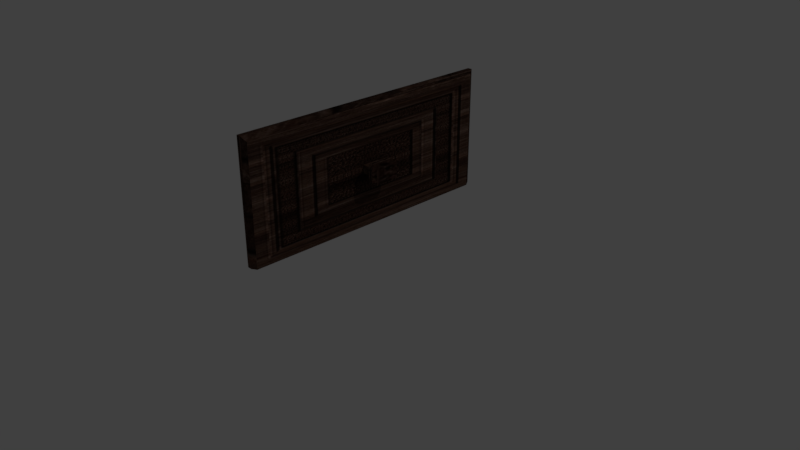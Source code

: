 # Source: gaveta.blend  (saved by Blender 2.78.0; exported with 4.5.12 LTS)
import bpy
from mathutils import Matrix  # noqa: F401  (used for matrix-valued properties, if any)

bpy.ops.wm.read_factory_settings(use_empty=True)
scene = bpy.context.scene
scene.name = 'Scene'

# ---- collections
col_collection_1 = bpy.data.collections.new('Collection 1'); scene.collection.children.link(col_collection_1)

# ---- images (referenced by path relative to the original .blend; pixels are not part of the script)
import os
ASSET_DIR = os.environ.get("B2B_ASSET_DIR", "")  # directory of the original .blend (textures are referenced by path, not embedded)
HERE = os.path.dirname(os.path.abspath(__file__))  # packed textures are extracted next to this script under _unpacked/

def load_image(name, relpath, width, height, colorspace="sRGB"):
    """Load a texture the original file referenced (path relative to the .blend, or extracted next to this script)."""
    p = next((c for c in (os.path.join(HERE, relpath), os.path.join(ASSET_DIR, relpath)) if relpath and os.path.exists(c)), "")
    if p:
        img = bpy.data.images.load(p, check_existing=True)
        img.name = name
    else:  # same state as the original file: an image datablock whose file is absent (Cycles renders it pink)
        img = bpy.data.images.new(name, width, height)
        img.source = "FILE"
        img.filepath = "//" + (relpath or name)
    img.colorspace_settings.name = colorspace
    return img
img_madeiraestilizada_jpg = load_image('MadeiraEstilizada.jpg', '_unpacked/MadeiraEstilizada.90d04b8e.jpg', 512, 512, 'sRGB')

# ---- materials (node trees are filled in below, after node groups)
mat_material_001 = bpy.data.materials.new('Material.001')
mat_material_001.alpha_threshold = 0.0
mat_material_001.roughness = 0.5

# ---- material node trees
mat_material_001.use_nodes = True; mat_material_001.node_tree.nodes.clear()
_N = mat_material_001.node_tree.nodes; _L = mat_material_001.node_tree.links
n0 = _N.new('ShaderNodeOutputMaterial'); n0.name = 'Material Output'; n0.location = (300, 300)
n1 = _N.new('ShaderNodeBsdfDiffuse'); n1.name = 'Diffuse BSDF'; n1.location = (10, 300)
n2 = _N.new('ShaderNodeTexImage'); n2.name = 'Image Texture'; n2.location = (-205, 322)
n2.width = 140
n2.image = img_madeiraestilizada_jpg
_L.new(n1.outputs[0], n0.inputs[0])
_L.new(n2.outputs[0], n1.inputs[0])
n0.is_active_output = True

# ---- world
world_world = bpy.data.worlds.new('World'); scene.world = world_world
world_world.color = (0.05088, 0.05088, 0.05088)
world_world.use_sun_shadow = False
world_world.sun_shadow_jitter_overblur = 0.0
world_world.cycles.sampling_method = 'MANUAL'

# ---- cameras
cam_camera = bpy.data.cameras.new('Camera')
cam_camera.clip_end = 100.0
cam_camera.lens = 35.0
cam_camera.sensor_width = 32.0
cam_camera.sensor_height = 18.0
cam_camera.ortho_scale = 7.314
cam_camera.dof.focus_distance = 0.0

# ---- lights
light_lamp = bpy.data.lights.new('Lamp', 'POINT')
light_lamp.transmission_factor = 0.0
light_lamp.cutoff_distance = 30.0
light_lamp.energy = 100.0
light_lamp.shadow_buffer_clip_start = 1.001
light_lamp.shadow_soft_size = 0.1
light_lamp.shadow_maximum_resolution = 0.006
light_lamp.use_absolute_resolution = True

# ---- meshes
me_cube_001 = bpy.data.meshes.new('Cube.001')
me_cube_001.from_pydata([(-1.0, -1.0, -1.0), (-1.0, -1.0, 1.0), (-1.0, 1.0, -1.0), (-1.0, 1.0, 1.0), (2.709, -0.0763, -0.1137), (2.709, -0.0763, 0.02167), (2.709, 0.05909, -0.1137), (2.709, 0.05909, 0.02167), (1.0, 1.0, 1.0), (1.0, 1.0, -1.0), (1.0, -1.0, -1.0), (1.0, -1.0, 1.0), (2.709, 0.9556, 0.9182), (2.709, 0.9556, -1.01), (2.709, -0.9728, -1.01), (2.709, -0.9728, 0.9182), (8.097, 0.05909, 0.02167), (8.097, 0.05909, -0.1137), (8.097, -0.0763, -0.1137), (8.097, -0.0763, 0.02167), (10.83, 0.05909, 0.02167), (10.83, 0.05909, -0.1137), (10.83, -0.0763, -0.1137), (10.83, -0.0763, 0.02167), (8.097, 0.05909, 0.1217), (8.097, -0.0763, 0.1217), (10.83, 0.05909, 0.1217), (10.83, -0.0763, 0.1217), (8.097, -0.0763, 0.02167), (8.097, -0.0763, -0.1137), (10.83, -0.0763, 0.02167), (10.83, -0.0763, -0.1137), (8.097, -0.1207, 0.02167), (8.097, -0.1207, -0.1137), (10.83, -0.1207, 0.02167), (10.83, -0.1207, -0.1137), (8.097, 0.1035, 0.02167), (8.097, 0.1035, -0.1137), (10.83, 0.1035, 0.02167), (10.83, 0.1035, -0.1137), (8.097, -0.0763, -0.2137), (8.097, 0.05909, -0.2137), (10.83, -0.0763, -0.2137), (10.83, 0.05909, -0.2137), (8.097, -0.07618, 0.02154), (10.83, -0.07618, 0.02154), (8.097, -0.08992, 0.1166), (10.83, -0.08992, 0.1166), (8.097, -0.07605, 0.02149), (10.83, -0.07605, 0.02149), (8.097, -0.1022, 0.1024), (10.83, -0.1022, 0.1024), (8.097, -0.07591, 0.02155), (10.83, -0.07591, 0.02155), (8.097, -0.1119, 0.08032), (10.83, -0.1119, 0.08032), (8.097, -0.07579, 0.02169), (10.83, -0.07579, 0.02169), (8.097, -0.1181, 0.05259), (10.83, -0.1181, 0.05259), (8.097, -0.0757, 0.02191), (10.83, -0.0757, 0.02191), (8.097, -0.1201, 0.02191), (10.83, -0.1201, 0.02191), (8.097, -0.07612, -0.1135), (10.83, -0.07612, -0.1135), (8.097, -0.1184, -0.1444), (10.83, -0.1184, -0.1444), (8.097, -0.07597, -0.1131), (10.83, -0.07597, -0.1131), (8.097, -0.1119, -0.1719), (10.83, -0.1119, -0.1719), (8.097, -0.07589, -0.1127), (10.83, -0.07589, -0.1127), (8.097, -0.102, -0.1936), (10.83, -0.102, -0.1936), (8.097, -0.07586, -0.1122), (10.83, -0.07586, -0.1122), (8.097, -0.0896, -0.2073), (10.83, -0.0896, -0.2073), (8.097, -0.07591, -0.1117), (10.83, -0.07591, -0.1117), (8.097, -0.07591, -0.2117), (10.83, -0.07591, -0.2117), (8.097, 0.05909, 0.02137), (10.83, 0.05909, 0.02137), (8.097, 0.07282, 0.1165), (10.83, 0.07282, 0.1165), (8.097, 0.05905, 0.02107), (10.83, 0.05905, 0.02107), (8.097, 0.08517, 0.102), (10.83, 0.08517, 0.102), (8.097, 0.05897, 0.02082), (10.83, 0.05897, 0.02082), (8.097, 0.09493, 0.0796), (10.83, 0.09493, 0.0796), (8.097, 0.05886, 0.02064), (10.83, 0.05886, 0.02064), (8.097, 0.1011, 0.05154), (10.83, 0.1011, 0.05154), (8.097, 0.05873, 0.02054), (10.83, 0.05873, 0.02054), (8.097, 0.1032, 0.02054), (10.83, 0.1032, 0.02054), (8.097, 0.05889, -0.1136), (10.83, 0.05889, -0.1136), (8.097, 0.1012, -0.1445), (10.83, 0.1012, -0.1445), (8.097, 0.05873, -0.1133), (10.83, 0.05873, -0.1133), (8.097, 0.09468, -0.1721), (10.83, 0.09468, -0.1721), (8.097, 0.05861, -0.1129), (10.83, 0.05861, -0.1129), (8.097, 0.08473, -0.1938), (10.83, 0.08473, -0.1938), (8.097, 0.05854, -0.1125), (10.83, 0.05854, -0.1125), (8.097, 0.07228, -0.2076), (10.83, 0.07228, -0.2076), (8.097, 0.05854, -0.112), (10.83, 0.05854, -0.112), (8.097, 0.05854, -0.212), (10.83, 0.05854, -0.212)], [], [(0, 1, 3, 2), (2, 3, 8, 9), (5, 4, 18, 19), (10, 11, 1, 0), (2, 9, 10, 0), (8, 3, 1, 11), (12, 13, 9, 8), (13, 14, 10, 9), (15, 12, 8, 11), (14, 15, 11, 10), (7, 6, 13, 12), (6, 4, 14, 13), (5, 7, 12, 15), (4, 5, 15, 14), (16, 19, 25, 24), (4, 6, 17, 18), (7, 5, 19, 16), (6, 7, 16, 17), (21, 20, 23, 22), (21, 17, 104, 105), (19, 18, 29, 28), (17, 21, 43, 41), (24, 25, 27, 26), (16, 24, 86, 84), (19, 23, 45, 44), (23, 20, 26, 27), (29, 31, 65, 64), (23, 19, 28, 30), (18, 22, 31, 29), (22, 23, 30, 31), (32, 33, 35, 34), (31, 30, 34, 35), (30, 28, 32, 34), (28, 29, 33, 32), (37, 36, 38, 39), (20, 21, 39, 38), (16, 20, 38, 36), (17, 16, 36, 37), (40, 41, 43, 42), (18, 17, 41, 40), (22, 18, 40, 42), (21, 22, 42, 43), (46, 44, 48, 50), (23, 27, 47, 45), (25, 19, 44, 46), (27, 25, 46, 47), (49, 51, 55, 53), (44, 45, 49, 48), (45, 47, 51, 49), (47, 46, 50, 51), (54, 52, 56, 58), (51, 50, 54, 55), (50, 48, 52, 54), (48, 49, 53, 52), (58, 56, 60, 62), (52, 53, 57, 56), (53, 55, 59, 57), (55, 54, 58, 59), (60, 61, 63, 62), (56, 57, 61, 60), (57, 59, 63, 61), (59, 58, 62, 63), (65, 67, 71, 69), (31, 35, 67, 65), (33, 29, 64, 66), (35, 33, 66, 67), (68, 69, 73, 72), (64, 65, 69, 68), (66, 64, 68, 70), (67, 66, 70, 71), (74, 72, 76, 78), (70, 68, 72, 74), (71, 70, 74, 75), (69, 71, 75, 73), (77, 79, 83, 81), (75, 74, 78, 79), (73, 75, 79, 77), (72, 73, 77, 76), (80, 81, 83, 82), (76, 77, 81, 80), (78, 76, 80, 82), (79, 78, 82, 83), (86, 87, 91, 90), (24, 26, 87, 86), (20, 16, 84, 85), (26, 20, 85, 87), (88, 90, 94, 92), (84, 86, 90, 88), (85, 84, 88, 89), (87, 85, 89, 91), (95, 93, 97, 99), (89, 88, 92, 93), (91, 89, 93, 95), (90, 91, 95, 94), (96, 98, 102, 100), (94, 95, 99, 98), (92, 94, 98, 96), (93, 92, 96, 97), (101, 100, 102, 103), (97, 96, 100, 101), (99, 97, 101, 103), (98, 99, 103, 102), (107, 105, 109, 111), (39, 21, 105, 107), (37, 39, 107, 106), (17, 37, 106, 104), (108, 110, 114, 112), (106, 107, 111, 110), (104, 106, 110, 108), (105, 104, 108, 109), (113, 112, 116, 117), (109, 108, 112, 113), (111, 109, 113, 115), (110, 111, 115, 114), (119, 117, 121, 123), (115, 113, 117, 119), (114, 115, 119, 118), (112, 114, 118, 116), (121, 120, 122, 123), (118, 119, 123, 122), (116, 118, 122, 120), (117, 116, 120, 121)])
_uv = me_cube_001.uv_layers.new(name='UVMap')
_uv.uv.foreach_set('vector', [1.0, 1.0, 1.192e-07, 1.0, 0.0, 1.192e-07, 1.0, 0.0, 0.3536, 0.5753, 0.2869, 0.5764, 0.2869, 0.2662, 0.3536, 0.2651, 1.0, 0.8355, 0.9804, 0.8355, 0.9804, 0.0, 1.0, 2.366e-06, 0.9362, 0.3106, 0.647, 0.3102, 0.6474, 0.0, 0.9366, 0.0004416, 0.3536, 0.5753, 0.3536, 0.2651, 0.647, 0.2651, 0.647, 0.5753, 0.2869, 0.2662, 0.2869, 0.5764, 0.0, 0.5761, 5.267e-08, 0.266, 0.2832, 0.001093, 0.3476, 0.0, 0.3536, 0.2651, 0.2869, 0.2662, 0.3602, 0.0, 0.6432, 1.793e-05, 0.647, 0.2651, 0.3536, 0.2651, 0.006628, 0.0008388, 0.2832, 0.001093, 0.2869, 0.2662, 5.267e-08, 0.266, 0.9366, 0.5757, 0.6578, 0.5753, 0.647, 0.3102, 0.9362, 0.3106, 0.4649, 0.5351, 0.5351, 0.5351, 1.0, 1.0, 6.182e-08, 1.0, 0.5351, 0.5351, 0.5351, 0.4649, 1.0, 0.0, 1.0, 1.0, 0.4649, 0.4649, 0.4649, 0.5351, 6.182e-08, 1.0, 0.0, 0.0, 0.5351, 0.4649, 0.4649, 0.4649, 0.0, 0.0, 1.0, 0.0, 0.3276, 0.6042, 0.3276, 0.5832, 0.3424, 0.5832, 0.3424, 0.6042, 0.9804, 0.8355, 0.9606, 0.8355, 0.9606, 0.0, 0.9804, 1.331e-06, 0.9411, 0.0, 0.9606, 1.782e-05, 0.9606, 0.8355, 0.9411, 0.8355, 0.9366, 7.672e-05, 0.9411, 0.0, 0.9411, 0.8355, 0.9366, 0.8356, 0.3209, 0.5919, 0.3209, 0.6129, 0.301, 0.6129, 0.301, 0.5919, 0.8059, 0.5758, 0.8059, 1.0, 0.8059, 1.0, 0.8059, 0.5758, 0.0, 0.0, 0.0, 0.0, 0.0, 0.0, 0.0, 0.0, 0.8059, 1.0, 0.8059, 0.5758, 0.8092, 0.5757, 0.8092, 0.9999, 0.6682, 1.0, 0.6488, 1.0, 0.6488, 0.5757, 0.6682, 0.5758, 0.3276, 0.6042, 0.3424, 0.6042, 0.3416, 0.6063, 0.3276, 0.6042, 0.6382, 0.9995, 0.6382, 0.5753, 0.6382, 0.5753, 0.6382, 0.9995, 0.301, 0.6129, 0.3209, 0.6129, 0.3209, 0.6284, 0.301, 0.6284, 0.6376, 0.9995, 0.6376, 0.5753, 0.6376, 0.5753, 0.6376, 0.9995, 0.0, 0.0, 0.0, 0.0, 0.0, 0.0, 0.0, 0.0, 0.0, 0.0, 0.0, 0.0, 0.0, 0.0, 0.0, 0.0, 0.0, 0.0, 0.0, 0.0, 0.0, 0.0, 0.0, 0.0, 0.6779, 0.5757, 0.6975, 0.5757, 0.6975, 0.9999, 0.6779, 0.9999, 0.3424, 0.6336, 0.3424, 0.6126, 0.349, 0.6126, 0.349, 0.6336, 0.8022, 0.5757, 0.8022, 0.9999, 0.7958, 0.9999, 0.7958, 0.5757, 0.2946, 0.6646, 0.2946, 0.6436, 0.3011, 0.6436, 0.3011, 0.6646, 0.7827, 0.9999, 0.7782, 1.0, 0.7782, 0.5758, 0.7827, 0.5757, 0.3209, 0.6129, 0.3209, 0.5919, 0.3275, 0.5919, 0.3275, 0.6129, 0.7719, 1.0, 0.7719, 0.5758, 0.7782, 0.5758, 0.7782, 1.0, 0.3489, 0.5916, 0.3489, 0.6126, 0.3424, 0.6126, 0.3424, 0.5916, 0.7284, 0.9999, 0.7085, 0.9999, 0.7085, 0.5757, 0.7284, 0.5757, 0.3275, 0.632, 0.3275, 0.611, 0.3422, 0.611, 0.3422, 0.632, 0.7429, 0.9999, 0.7429, 0.5757, 0.7574, 0.5757, 0.7574, 0.9999, 0.3209, 0.5919, 0.301, 0.5919, 0.301, 0.5764, 0.3209, 0.5764, 0.3416, 0.5811, 0.3276, 0.5832, 0.3276, 0.5832, 0.3395, 0.5792, 0.301, 0.6129, 0.301, 0.6284, 0.299, 0.6276, 0.301, 0.6129, 0.3424, 0.5832, 0.3276, 0.5832, 0.3276, 0.5832, 0.3416, 0.5811, 0.6488, 0.5757, 0.6488, 1.0, 0.647, 1.0, 0.647, 0.5757, 0.301, 0.6129, 0.2972, 0.6254, 0.2958, 0.622, 0.301, 0.6129, 0.6382, 0.9995, 0.6382, 0.5753, 0.6382, 0.5753, 0.6382, 0.9995, 0.301, 0.6129, 0.299, 0.6276, 0.2972, 0.6254, 0.301, 0.6129, 0.7284, 0.9999, 0.7284, 0.5757, 0.7308, 0.5757, 0.7308, 0.9999, 0.3363, 0.5777, 0.3276, 0.5833, 0.3276, 0.5833, 0.3322, 0.5767, 0.7308, 0.9999, 0.7308, 0.5757, 0.7343, 0.5757, 0.7343, 0.9999, 0.3395, 0.5792, 0.3276, 0.5832, 0.3276, 0.5833, 0.3363, 0.5777, 0.6382, 0.9995, 0.6382, 0.5753, 0.6382, 0.5753, 0.6382, 0.9995, 0.3322, 0.5767, 0.3276, 0.5833, 0.3277, 0.5833, 0.3277, 0.5764, 0.6382, 0.5753, 0.6382, 0.9995, 0.6382, 0.9995, 0.6381, 0.5753, 0.301, 0.6129, 0.2958, 0.622, 0.2948, 0.6177, 0.3011, 0.6129, 0.7343, 0.9999, 0.7343, 0.5757, 0.7384, 0.5757, 0.7384, 0.9999, 0.7958, 0.5757, 0.7958, 0.9999, 0.7893, 0.9999, 0.7893, 0.5757, 0.6381, 0.5753, 0.6382, 0.9995, 0.6381, 0.9995, 0.6381, 0.5753, 0.3011, 0.6129, 0.2948, 0.6177, 0.2945, 0.6129, 0.3011, 0.6129, 0.7384, 0.9999, 0.7384, 0.5757, 0.7429, 0.5757, 0.7429, 0.9999, 0.3424, 0.6336, 0.3486, 0.6384, 0.3477, 0.6427, 0.3424, 0.6335, 0.3424, 0.6336, 0.349, 0.6336, 0.3486, 0.6384, 0.3424, 0.6336, 0.3011, 0.6436, 0.2946, 0.6436, 0.2946, 0.6436, 0.3008, 0.6389, 0.6975, 0.9999, 0.6975, 0.5757, 0.7019, 0.5757, 0.7019, 0.9999, 0.6377, 0.9995, 0.6377, 0.5753, 0.6377, 0.5753, 0.6377, 0.9995, 0.6376, 0.9995, 0.6376, 0.5753, 0.6377, 0.5753, 0.6377, 0.9995, 0.3008, 0.6389, 0.2946, 0.6436, 0.2945, 0.6437, 0.2998, 0.6346, 0.7019, 0.9999, 0.7019, 0.5757, 0.7057, 0.5757, 0.7057, 0.9999, 0.2984, 0.6312, 0.2945, 0.6438, 0.2945, 0.6438, 0.2966, 0.6291, 0.2998, 0.6346, 0.2945, 0.6437, 0.2945, 0.6438, 0.2984, 0.6312, 0.7057, 0.9999, 0.7057, 0.5757, 0.7085, 0.5757, 0.7085, 0.9999, 0.3424, 0.6335, 0.3477, 0.6427, 0.3462, 0.646, 0.3424, 0.6335, 0.3424, 0.6334, 0.3444, 0.6482, 0.3424, 0.6488, 0.3424, 0.6333, 0.8022, 0.9999, 0.8022, 0.5757, 0.8038, 0.5757, 0.8038, 0.9999, 0.3424, 0.6335, 0.3462, 0.646, 0.3444, 0.6482, 0.3424, 0.6334, 0.6377, 0.9995, 0.6377, 0.5753, 0.6378, 0.5753, 0.6378, 0.9995, 0.8126, 0.5757, 0.8126, 0.9999, 0.8092, 1.0, 0.8092, 0.5758, 0.6378, 0.9995, 0.6378, 0.5753, 0.6379, 0.5753, 0.6379, 0.9995, 0.2966, 0.6291, 0.2945, 0.6438, 0.2945, 0.6439, 0.2945, 0.6284, 0.8038, 0.9999, 0.8038, 0.5757, 0.8058, 0.5757, 0.8058, 0.9999, 0.6704, 1.0, 0.6704, 0.5758, 0.6726, 0.5757, 0.6726, 1.0, 0.6682, 1.0, 0.6682, 0.5758, 0.6704, 0.5758, 0.6704, 1.0, 0.6381, 0.5753, 0.6381, 0.9995, 0.6381, 0.9995, 0.638, 0.5753, 0.3209, 0.6284, 0.3209, 0.6129, 0.3209, 0.6129, 0.323, 0.6276, 0.3276, 0.6042, 0.3395, 0.6082, 0.3362, 0.6098, 0.3275, 0.6042, 0.3276, 0.6042, 0.3416, 0.6063, 0.3395, 0.6082, 0.3276, 0.6042, 0.638, 0.5753, 0.6381, 0.9995, 0.638, 0.9995, 0.638, 0.5753, 0.323, 0.6276, 0.3209, 0.6129, 0.3209, 0.6128, 0.3248, 0.6254, 0.3262, 0.6219, 0.3209, 0.6128, 0.3209, 0.6127, 0.3271, 0.6175, 0.638, 0.5753, 0.638, 0.9995, 0.638, 0.9995, 0.6379, 0.5753, 0.3248, 0.6254, 0.3209, 0.6128, 0.3209, 0.6128, 0.3262, 0.6219, 0.6726, 1.0, 0.6726, 0.5757, 0.6748, 0.5757, 0.6748, 1.0, 0.3275, 0.6042, 0.332, 0.6107, 0.3275, 0.611, 0.3275, 0.6041, 0.6748, 1.0, 0.6748, 0.5757, 0.6766, 0.5757, 0.6766, 0.9999, 0.3275, 0.6042, 0.3362, 0.6098, 0.332, 0.6107, 0.3275, 0.6042, 0.6379, 0.5753, 0.638, 0.9995, 0.6379, 0.9995, 0.6379, 0.5753, 0.7893, 0.5757, 0.7893, 0.9999, 0.7827, 0.9999, 0.7827, 0.5757, 0.6379, 0.5753, 0.6379, 0.9995, 0.6379, 0.9995, 0.6379, 0.5753, 0.3271, 0.6175, 0.3209, 0.6127, 0.3209, 0.6127, 0.3274, 0.6127, 0.6766, 0.9999, 0.6766, 0.5757, 0.6779, 0.5757, 0.6779, 0.9999, 0.3271, 0.5871, 0.3209, 0.5919, 0.3209, 0.592, 0.3262, 0.5829, 0.3275, 0.5919, 0.3209, 0.5919, 0.3209, 0.5919, 0.3271, 0.5871, 0.6392, 0.9995, 0.6392, 0.5753, 0.6399, 0.5753, 0.6399, 0.9995, 0.3489, 0.5916, 0.3424, 0.5916, 0.3427, 0.5869, 0.3489, 0.5917, 0.349, 0.5917, 0.3437, 0.5826, 0.3451, 0.5792, 0.349, 0.5918, 0.6399, 0.9995, 0.6399, 0.5753, 0.6412, 0.5753, 0.6412, 0.9995, 0.3489, 0.5917, 0.3427, 0.5869, 0.3437, 0.5826, 0.349, 0.5917, 0.8059, 0.5758, 0.8059, 1.0, 0.8058, 1.0, 0.8058, 0.5758, 0.8058, 0.5758, 0.8058, 1.0, 0.8058, 1.0, 0.8058, 0.5758, 0.8058, 0.5758, 0.8058, 1.0, 0.8058, 1.0, 0.8058, 0.5758, 0.3262, 0.5829, 0.3209, 0.592, 0.3209, 0.592, 0.3247, 0.5795, 0.6412, 0.9995, 0.6412, 0.5753, 0.6429, 0.5753, 0.6429, 0.9995, 0.3229, 0.5773, 0.3208, 0.5921, 0.3208, 0.5922, 0.3208, 0.5767, 0.3247, 0.5795, 0.3209, 0.592, 0.3208, 0.5921, 0.3229, 0.5773, 0.6429, 0.9995, 0.6429, 0.5753, 0.645, 0.5753, 0.645, 0.9995, 0.349, 0.5918, 0.3451, 0.5792, 0.347, 0.5771, 0.349, 0.5918, 0.7719, 0.5757, 0.7719, 0.9999, 0.7574, 0.9999, 0.7574, 0.5757, 0.645, 0.9995, 0.645, 0.5753, 0.647, 0.5753, 0.647, 0.9995, 0.349, 0.5918, 0.347, 0.5771, 0.349, 0.5764, 0.349, 0.5919, 0.8058, 0.5758, 0.8058, 1.0, 0.8058, 1.0, 0.8058, 0.5758])
me_cube_001.materials.append(mat_material_001)
me_cube_001.use_remesh_preserve_volume = False
me_cube_001.use_remesh_preserve_attributes = False
me_cube_001.use_mirror_vertex_groups = False
me_cube_001.update()

# ---- objects
ob_cube = bpy.data.objects.new('Cube', me_cube_001)
ob_lamp = bpy.data.objects.new('Lamp', light_lamp)
ob_camera = bpy.data.objects.new('Camera', cam_camera)

# ---- transforms, parenting, visibility, modifiers, constraints
ob_cube.location = (0.0, 0.0, 1.281)
ob_cube.scale = (0.03, 1.8, 0.8)
ob_cube.lineart.crease_threshold = 0.0
ob_lamp.location = (4.076, 1.005, 5.904)
ob_lamp.rotation_euler = (0.6503, 0.05522, 1.866)
ob_lamp.lock_rotations_4d = False
ob_lamp.empty_display_type = 'ARROWS'
ob_lamp.color = (0.0, 0.0, 0.0, 0.0)
ob_lamp.lineart.crease_threshold = 0.0
ob_camera.location = (7.481, -6.508, 5.344)
ob_camera.rotation_euler = (1.109, 0.0, 0.8149)
ob_camera.lock_rotations_4d = False
ob_camera.empty_display_type = 'ARROWS'
ob_camera.color = (0.0, 0.0, 0.0, 0.0)
ob_camera.display_type = 'WIRE'
ob_camera.lineart.crease_threshold = 0.0

# ---- collection membership
col_collection_1.objects.link(ob_cube)
col_collection_1.objects.link(ob_lamp)
col_collection_1.objects.link(ob_camera)

# ---- scene / render settings (as saved in the file)
scene.camera = ob_camera
scene.frame_start = 1; scene.frame_end = 250; scene.frame_set(1)
scene.render.engine = 'CYCLES'
scene.render.resolution_percentage = 50
scene.render.dither_intensity = 0.0
scene.cycles.use_denoising = False
scene.cycles.samples = 128
scene.cycles.sampling_pattern = 'TABULATED_SOBOL'
scene.cycles.light_sampling_threshold = 0.0
scene.cycles.use_adaptive_sampling = False
scene.cycles.use_light_tree = False
scene.cycles.blur_glossy = 0.0
scene.cycles.sample_clamp_indirect = 0.0
scene.view_settings.view_transform = 'Standard'
bpy.context.view_layer.update()
